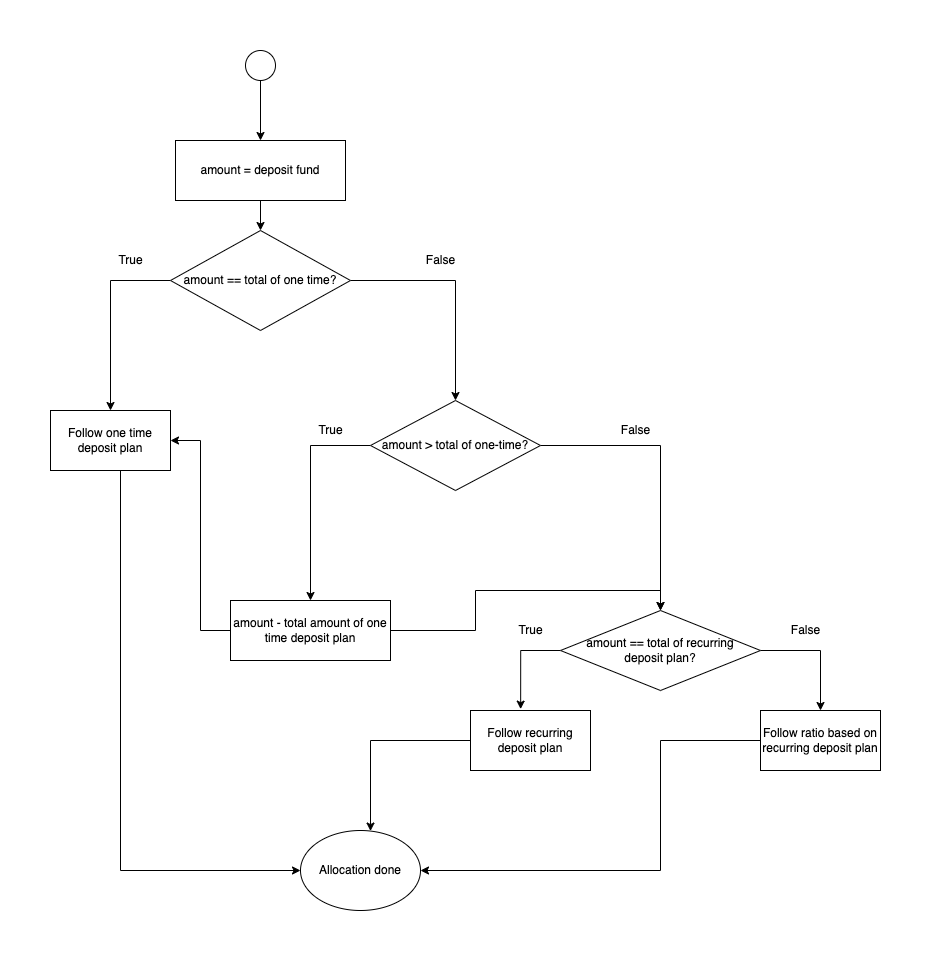

The diagram above was exported from draw.io. Its source (the exported page's mxGraphModel, read from the mxfile embedded in the PNG):
<mxGraphModel dx="1908" dy="1118" grid="1" gridSize="10" guides="1" tooltips="1" connect="1" arrows="1" fold="1" page="1" pageScale="1" pageWidth="3300" pageHeight="4681" math="0" shadow="0">
  <root>
    <mxCell id="0" />
    <mxCell id="1" parent="0" />
    <mxCell id="2" style="edgeStyle=orthogonalEdgeStyle;rounded=0;orthogonalLoop=1;jettySize=auto;html=1;" edge="1" source="4" parent="1">
      <mxGeometry relative="1" as="geometry">
        <mxPoint x="2370" y="1620" as="targetPoint" />
      </mxGeometry>
    </mxCell>
    <mxCell id="3" style="edgeStyle=orthogonalEdgeStyle;rounded=0;orthogonalLoop=1;jettySize=auto;html=1;entryX=0.5;entryY=0;entryDx=0;entryDy=0;" edge="1" source="4" target="17" parent="1">
      <mxGeometry relative="1" as="geometry">
        <mxPoint x="2880" y="1620" as="targetPoint" />
        <Array as="points">
          <mxPoint x="2720" y="1465" />
        </Array>
      </mxGeometry>
    </mxCell>
    <mxCell id="4" value="amount &amp;gt; total of one-time?" style="rhombus;whiteSpace=wrap;html=1;" vertex="1" parent="1">
      <mxGeometry x="2430" y="1420" width="170" height="90" as="geometry" />
    </mxCell>
    <mxCell id="5" value="True" style="text;html=1;align=center;verticalAlign=middle;resizable=0;points=[];autosize=1;strokeColor=none;" vertex="1" parent="1">
      <mxGeometry x="2365" y="1435" width="50" height="30" as="geometry" />
    </mxCell>
    <mxCell id="6" value="False" style="text;html=1;align=center;verticalAlign=middle;resizable=0;points=[];autosize=1;strokeColor=none;" vertex="1" parent="1">
      <mxGeometry x="2670" y="1435" width="50" height="30" as="geometry" />
    </mxCell>
    <mxCell id="7" style="edgeStyle=orthogonalEdgeStyle;rounded=0;orthogonalLoop=1;jettySize=auto;html=1;entryX=0.5;entryY=0;entryDx=0;entryDy=0;" edge="1" source="9" target="4" parent="1">
      <mxGeometry relative="1" as="geometry" />
    </mxCell>
    <mxCell id="8" style="edgeStyle=orthogonalEdgeStyle;rounded=0;orthogonalLoop=1;jettySize=auto;html=1;entryX=0.5;entryY=0;entryDx=0;entryDy=0;" edge="1" source="9" target="22" parent="1">
      <mxGeometry relative="1" as="geometry">
        <mxPoint x="2010" y="1460" as="targetPoint" />
        <Array as="points">
          <mxPoint x="2170" y="1300" />
        </Array>
      </mxGeometry>
    </mxCell>
    <mxCell id="9" value="amount == total of one time?" style="rhombus;whiteSpace=wrap;html=1;" vertex="1" parent="1">
      <mxGeometry x="2230" y="1250" width="180" height="100" as="geometry" />
    </mxCell>
    <mxCell id="10" value="True" style="text;html=1;align=center;verticalAlign=middle;resizable=0;points=[];autosize=1;strokeColor=none;" vertex="1" parent="1">
      <mxGeometry x="2165" y="1265" width="50" height="30" as="geometry" />
    </mxCell>
    <mxCell id="11" value="False" style="text;html=1;align=center;verticalAlign=middle;resizable=0;points=[];autosize=1;strokeColor=none;" vertex="1" parent="1">
      <mxGeometry x="2475" y="1265" width="50" height="30" as="geometry" />
    </mxCell>
    <mxCell id="12" style="edgeStyle=orthogonalEdgeStyle;rounded=0;orthogonalLoop=1;jettySize=auto;html=1;entryX=1;entryY=0.5;entryDx=0;entryDy=0;" edge="1" source="14" target="22" parent="1">
      <mxGeometry relative="1" as="geometry">
        <mxPoint x="2068" y="1490" as="targetPoint" />
      </mxGeometry>
    </mxCell>
    <mxCell id="13" style="edgeStyle=orthogonalEdgeStyle;rounded=0;orthogonalLoop=1;jettySize=auto;html=1;entryX=0.5;entryY=0;entryDx=0;entryDy=0;" edge="1" source="14" target="17" parent="1">
      <mxGeometry relative="1" as="geometry">
        <mxPoint x="2510" y="1600" as="targetPoint" />
      </mxGeometry>
    </mxCell>
    <mxCell id="14" value="amount - total amount of one time deposit plan" style="rounded=0;whiteSpace=wrap;html=1;" vertex="1" parent="1">
      <mxGeometry x="2290" y="1620" width="160" height="60" as="geometry" />
    </mxCell>
    <mxCell id="15" style="edgeStyle=orthogonalEdgeStyle;rounded=0;orthogonalLoop=1;jettySize=auto;html=1;entryX=0.5;entryY=0;entryDx=0;entryDy=0;" edge="1" source="17" target="26" parent="1">
      <mxGeometry relative="1" as="geometry">
        <mxPoint x="3070" y="1730" as="targetPoint" />
        <Array as="points">
          <mxPoint x="2880" y="1670" />
        </Array>
      </mxGeometry>
    </mxCell>
    <mxCell id="16" style="edgeStyle=orthogonalEdgeStyle;rounded=0;orthogonalLoop=1;jettySize=auto;html=1;entryX=0.418;entryY=-0.023;entryDx=0;entryDy=0;entryPerimeter=0;" edge="1" source="17" target="19" parent="1">
      <mxGeometry relative="1" as="geometry">
        <Array as="points">
          <mxPoint x="2580" y="1670" />
        </Array>
      </mxGeometry>
    </mxCell>
    <mxCell id="17" value="amount == total of recurring &lt;br&gt;deposit plan?" style="rhombus;whiteSpace=wrap;html=1;" vertex="1" parent="1">
      <mxGeometry x="2620" y="1630" width="200" height="80" as="geometry" />
    </mxCell>
    <mxCell id="18" style="edgeStyle=orthogonalEdgeStyle;rounded=0;orthogonalLoop=1;jettySize=auto;html=1;" edge="1" source="19" target="20" parent="1">
      <mxGeometry relative="1" as="geometry">
        <Array as="points">
          <mxPoint x="2430" y="1760" />
        </Array>
      </mxGeometry>
    </mxCell>
    <mxCell id="19" value="Follow recurring deposit plan" style="rounded=0;whiteSpace=wrap;html=1;" vertex="1" parent="1">
      <mxGeometry x="2530" y="1730" width="120" height="60" as="geometry" />
    </mxCell>
    <mxCell id="20" value="Allocation done" style="ellipse;whiteSpace=wrap;html=1;" vertex="1" parent="1">
      <mxGeometry x="2360" y="1850" width="120" height="80" as="geometry" />
    </mxCell>
    <mxCell id="21" style="edgeStyle=orthogonalEdgeStyle;rounded=0;orthogonalLoop=1;jettySize=auto;html=1;entryX=0;entryY=0.5;entryDx=0;entryDy=0;" edge="1" source="22" target="20" parent="1">
      <mxGeometry relative="1" as="geometry">
        <Array as="points">
          <mxPoint x="2180" y="1890" />
        </Array>
      </mxGeometry>
    </mxCell>
    <mxCell id="22" value="Follow one time deposit plan" style="rounded=0;whiteSpace=wrap;html=1;" vertex="1" parent="1">
      <mxGeometry x="2110" y="1430" width="120" height="60" as="geometry" />
    </mxCell>
    <mxCell id="23" value="True" style="text;html=1;align=center;verticalAlign=middle;resizable=0;points=[];autosize=1;strokeColor=none;" vertex="1" parent="1">
      <mxGeometry x="2565" y="1635" width="50" height="30" as="geometry" />
    </mxCell>
    <mxCell id="24" value="False" style="text;html=1;align=center;verticalAlign=middle;resizable=0;points=[];autosize=1;strokeColor=none;" vertex="1" parent="1">
      <mxGeometry x="2840" y="1635" width="50" height="30" as="geometry" />
    </mxCell>
    <mxCell id="25" style="edgeStyle=orthogonalEdgeStyle;rounded=0;orthogonalLoop=1;jettySize=auto;html=1;entryX=1;entryY=0.5;entryDx=0;entryDy=0;" edge="1" source="26" target="20" parent="1">
      <mxGeometry relative="1" as="geometry">
        <Array as="points">
          <mxPoint x="2720" y="1760" />
          <mxPoint x="2720" y="1890" />
        </Array>
      </mxGeometry>
    </mxCell>
    <mxCell id="26" value="Follow ratio based on recurring deposit plan" style="rounded=0;whiteSpace=wrap;html=1;" vertex="1" parent="1">
      <mxGeometry x="2820" y="1730" width="120" height="60" as="geometry" />
    </mxCell>
    <mxCell id="27" style="edgeStyle=orthogonalEdgeStyle;rounded=0;orthogonalLoop=1;jettySize=auto;html=1;entryX=0.5;entryY=0;entryDx=0;entryDy=0;" edge="1" source="28" target="30" parent="1">
      <mxGeometry relative="1" as="geometry" />
    </mxCell>
    <mxCell id="28" value="" style="ellipse;whiteSpace=wrap;html=1;aspect=fixed;" vertex="1" parent="1">
      <mxGeometry x="2305" y="1070" width="30" height="30" as="geometry" />
    </mxCell>
    <mxCell id="29" style="edgeStyle=orthogonalEdgeStyle;rounded=0;orthogonalLoop=1;jettySize=auto;html=1;exitX=0.5;exitY=1;exitDx=0;exitDy=0;entryX=0.5;entryY=0;entryDx=0;entryDy=0;" edge="1" source="30" target="9" parent="1">
      <mxGeometry relative="1" as="geometry" />
    </mxCell>
    <mxCell id="30" value="amount = deposit fund" style="rounded=0;whiteSpace=wrap;html=1;" vertex="1" parent="1">
      <mxGeometry x="2235" y="1160" width="170" height="60" as="geometry" />
    </mxCell>
  </root>
</mxGraphModel>